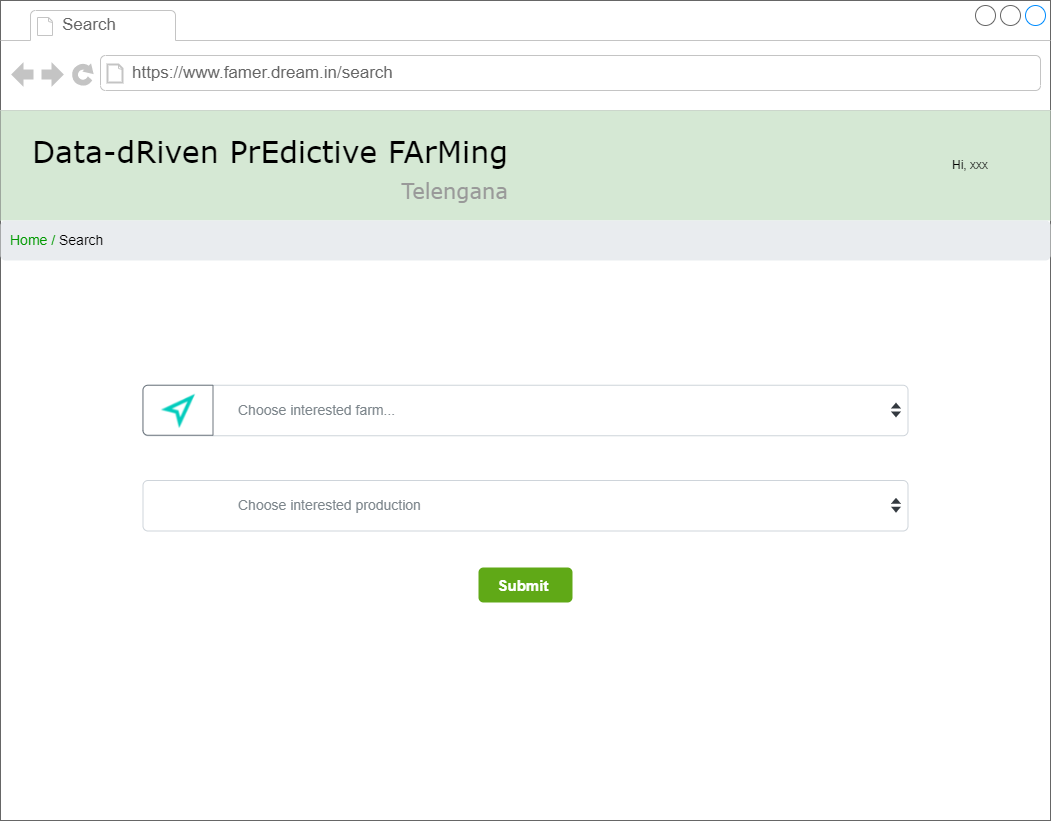

The diagram above was exported from draw.io. Its source (the exported page's mxGraphModel, read from the mxfile embedded in the PNG):
<mxGraphModel dx="2062" dy="1114" grid="1" gridSize="10" guides="1" tooltips="1" connect="1" arrows="1" fold="1" page="1" pageScale="1" pageWidth="827" pageHeight="1169" math="0" shadow="0">
  <root>
    <mxCell id="7UyZt8S52_C1EZyel5vi-0" />
    <mxCell id="7UyZt8S52_C1EZyel5vi-1" parent="7UyZt8S52_C1EZyel5vi-0" />
    <mxCell id="BW2Dhb8JPoz6mHJsJ4Cp-0" value="" style="strokeWidth=1;shadow=0;dashed=0;align=center;html=1;shape=mxgraph.mockup.containers.browserWindow;rSize=0;strokeColor=none;mainText=,;recursiveResize=0;rounded=0;labelBackgroundColor=none;fontFamily=Verdana;fontSize=12" parent="7UyZt8S52_C1EZyel5vi-1" vertex="1">
      <mxGeometry x="30" width="1050" height="820" as="geometry" />
    </mxCell>
    <mxCell id="BW2Dhb8JPoz6mHJsJ4Cp-1" value="Search" style="strokeWidth=1;shadow=0;dashed=0;align=center;html=1;shape=mxgraph.mockup.containers.anchor;fontSize=17;fontColor=#666666;align=left;" parent="BW2Dhb8JPoz6mHJsJ4Cp-0" vertex="1">
      <mxGeometry x="60" y="12" width="110" height="26" as="geometry" />
    </mxCell>
    <mxCell id="BW2Dhb8JPoz6mHJsJ4Cp-2" value="https://www.famer.dream.in/search" style="strokeWidth=1;shadow=0;dashed=0;align=center;html=1;shape=mxgraph.mockup.containers.anchor;rSize=0;fontSize=17;fontColor=#666666;align=left;" parent="BW2Dhb8JPoz6mHJsJ4Cp-0" vertex="1">
      <mxGeometry x="130" y="60" width="250" height="26" as="geometry" />
    </mxCell>
    <mxCell id="BW2Dhb8JPoz6mHJsJ4Cp-3" value="Choose interested farm..." style="html=1;shadow=0;dashed=0;shape=mxgraph.bootstrap.rrect;rSize=5;strokeColor=#CED4DA;html=1;whiteSpace=wrap;fillColor=#FFFFFF;fontColor=#7D868C;align=left;spacingLeft=80;spacing=15;fontSize=14;" parent="BW2Dhb8JPoz6mHJsJ4Cp-0" vertex="1">
      <mxGeometry x="142.5" y="384.75" width="765" height="50.5" as="geometry" />
    </mxCell>
    <mxCell id="BW2Dhb8JPoz6mHJsJ4Cp-4" value="" style="shape=triangle;direction=south;fillColor=#343A40;strokeColor=none;perimeter=none;fontSize=25;fontColor=#000000;" parent="BW2Dhb8JPoz6mHJsJ4Cp-3" vertex="1">
      <mxGeometry x="1" y="0.5" width="10" height="6" relative="1" as="geometry">
        <mxPoint x="-17" y="1" as="offset" />
      </mxGeometry>
    </mxCell>
    <mxCell id="BW2Dhb8JPoz6mHJsJ4Cp-5" value="" style="shape=triangle;direction=north;fillColor=#343A40;strokeColor=none;perimeter=none;fontSize=25;fontColor=#000000;" parent="BW2Dhb8JPoz6mHJsJ4Cp-3" vertex="1">
      <mxGeometry x="1" y="0.5" width="10" height="6" relative="1" as="geometry">
        <mxPoint x="-17" y="-8" as="offset" />
      </mxGeometry>
    </mxCell>
    <mxCell id="BW2Dhb8JPoz6mHJsJ4Cp-6" value="" style="html=1;shadow=0;dashed=0;shape=mxgraph.bootstrap.leftButton;strokeColor=#6C757D;gradientColor=inherit;fontColor=inherit;fillColor=#ffffff;rSize=5;perimeter=none;whiteSpace=wrap;resizeHeight=1;fontSize=14;align=left;spacing=15;" parent="BW2Dhb8JPoz6mHJsJ4Cp-3" vertex="1">
      <mxGeometry width="70" height="50" relative="1" as="geometry" />
    </mxCell>
    <mxCell id="BW2Dhb8JPoz6mHJsJ4Cp-7" value="" style="shape=image;verticalLabelPosition=bottom;labelBackgroundColor=#ffffff;verticalAlign=top;aspect=fixed;imageAspect=0;image=data:image/png,(base64 omitted: 1572 chars);" parent="BW2Dhb8JPoz6mHJsJ4Cp-3" vertex="1">
      <mxGeometry x="16.475" y="9" width="39.321" height="34.903125" as="geometry" />
    </mxCell>
    <mxCell id="BW2Dhb8JPoz6mHJsJ4Cp-8" value="Choose interested production" style="html=1;shadow=0;dashed=0;shape=mxgraph.bootstrap.rrect;rSize=5;strokeColor=#CED4DA;html=1;whiteSpace=wrap;fillColor=#FFFFFF;fontColor=#7D868C;align=left;spacingLeft=80;spacing=15;fontSize=14;" parent="BW2Dhb8JPoz6mHJsJ4Cp-0" vertex="1">
      <mxGeometry x="142.5" y="480" width="765" height="50.5" as="geometry" />
    </mxCell>
    <mxCell id="BW2Dhb8JPoz6mHJsJ4Cp-9" value="" style="shape=triangle;direction=south;fillColor=#343A40;strokeColor=none;perimeter=none;fontSize=25;fontColor=#000000;" parent="BW2Dhb8JPoz6mHJsJ4Cp-8" vertex="1">
      <mxGeometry x="1" y="0.5" width="10" height="6" relative="1" as="geometry">
        <mxPoint x="-17" y="1" as="offset" />
      </mxGeometry>
    </mxCell>
    <mxCell id="BW2Dhb8JPoz6mHJsJ4Cp-10" value="" style="shape=triangle;direction=north;fillColor=#343A40;strokeColor=none;perimeter=none;fontSize=25;fontColor=#000000;" parent="BW2Dhb8JPoz6mHJsJ4Cp-8" vertex="1">
      <mxGeometry x="1" y="0.5" width="10" height="6" relative="1" as="geometry">
        <mxPoint x="-17" y="-8" as="offset" />
      </mxGeometry>
    </mxCell>
    <mxCell id="sHLQF43iwfmZps4mF8te-0" value="&lt;font size=&quot;1&quot;&gt;&lt;b style=&quot;font-size: 15px&quot;&gt;Submit&amp;nbsp;&lt;/b&gt;&lt;/font&gt;" style="html=1;shadow=0;dashed=0;shape=mxgraph.bootstrap.rrect;rSize=5;strokeColor=none;strokeWidth=3;fillColor=#60a917;fontColor=#ffffff;whiteSpace=wrap;align=center;verticalAlign=middle;spacingLeft=0;fontStyle=0;fontSize=16;spacing=5;" parent="BW2Dhb8JPoz6mHJsJ4Cp-0" vertex="1">
      <mxGeometry x="478" y="567" width="94" height="35" as="geometry" />
    </mxCell>
    <mxCell id="BW2Dhb8JPoz6mHJsJ4Cp-12" value="" style="group" parent="BW2Dhb8JPoz6mHJsJ4Cp-0" vertex="1" connectable="0">
      <mxGeometry y="110" width="1050" height="150" as="geometry" />
    </mxCell>
    <mxCell id="BW2Dhb8JPoz6mHJsJ4Cp-13" value="" style="rounded=0;whiteSpace=wrap;html=1;fontSize=21;fillColor=#d5e8d4;strokeColor=none;" parent="BW2Dhb8JPoz6mHJsJ4Cp-12" vertex="1">
      <mxGeometry width="1050" height="110" as="geometry" />
    </mxCell>
    <mxCell id="BW2Dhb8JPoz6mHJsJ4Cp-14" value="Data-dRiven PrEdictive FArMing&lt;br&gt;&lt;div style=&quot;text-align: right&quot;&gt;&lt;font style=&quot;font-size: 21px&quot; color=&quot;#999999&quot;&gt;Telengana&lt;/font&gt;&lt;/div&gt;" style="text;html=1;points=[];align=left;verticalAlign=top;spacingTop=-4;fontSize=30;fontFamily=Verdana" parent="BW2Dhb8JPoz6mHJsJ4Cp-12" vertex="1">
      <mxGeometry x="30" y="20" width="480" height="70" as="geometry" />
    </mxCell>
    <mxCell id="BW2Dhb8JPoz6mHJsJ4Cp-15" value="&lt;font color=&quot;#009900&quot;&gt;Home / &lt;/font&gt;&lt;font color=&quot;#000000&quot;&gt;Search&lt;/font&gt;" style="html=1;shadow=0;dashed=0;shape=mxgraph.bootstrap.rrect;rSize=5;strokeColor=none;strokeWidth=1;fillColor=#E9ECEF;fontColor=#6C757D;whiteSpace=wrap;align=left;verticalAlign=middle;spacingLeft=0;fontStyle=0;fontSize=14;spacing=10;" parent="BW2Dhb8JPoz6mHJsJ4Cp-0" vertex="1">
      <mxGeometry y="220" width="1050" height="40" as="geometry" />
    </mxCell>
    <mxCell id="BW2Dhb8JPoz6mHJsJ4Cp-16" value="Hi, xxx" style="text;html=1;strokeColor=none;fillColor=none;align=center;verticalAlign=middle;whiteSpace=wrap;rounded=0;fontSize=12;fontColor=#000000;" parent="BW2Dhb8JPoz6mHJsJ4Cp-0" vertex="1">
      <mxGeometry x="940" y="150" width="60" height="30" as="geometry" />
    </mxCell>
  </root>
</mxGraphModel>